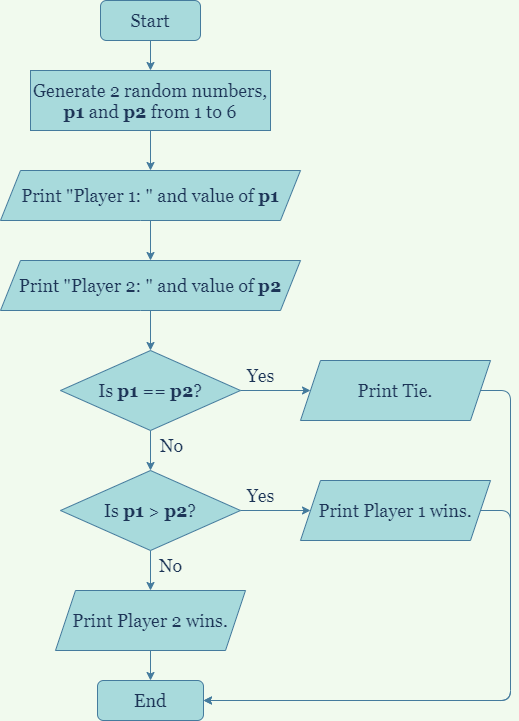

The diagram above was exported from draw.io. Its source (the exported page's mxGraphModel, read from the mxfile embedded in the PNG):
<mxGraphModel dx="868" dy="1651" grid="1" gridSize="10" guides="1" tooltips="1" connect="1" arrows="1" fold="1" page="1" pageScale="1" pageWidth="827" pageHeight="1169" background="#F1FAEE" math="0" shadow="0">
  <root>
    <mxCell id="WIyWlLk6GJQsqaUBKTNV-0" />
    <mxCell id="WIyWlLk6GJQsqaUBKTNV-1" parent="WIyWlLk6GJQsqaUBKTNV-0" />
    <mxCell id="y2Ab501DSHHGhQSouPhm-2" style="edgeStyle=orthogonalEdgeStyle;rounded=0;orthogonalLoop=1;jettySize=auto;html=1;exitX=0.5;exitY=1;exitDx=0;exitDy=0;strokeColor=#457B9D;fontColor=#1D3557;labelBackgroundColor=#F1FAEE;" parent="WIyWlLk6GJQsqaUBKTNV-1" source="KBT_11Oa8PbGUzlpHnPJ-1" target="EKv0133OhK1PhV63h7qC-3" edge="1">
      <mxGeometry relative="1" as="geometry" />
    </mxCell>
    <mxCell id="KBT_11Oa8PbGUzlpHnPJ-1" value="Start" style="whiteSpace=wrap;html=1;fontColor=#1D3557;strokeColor=#457B9D;fillColor=#A8DADC;rounded=1;fontFamily=Georgia;horizontal=1;fontSize=18;" parent="WIyWlLk6GJQsqaUBKTNV-1" vertex="1">
      <mxGeometry x="360" y="-10" width="100" height="40" as="geometry" />
    </mxCell>
    <mxCell id="s5L1WdjP4IoX4gQFtgTd-0" style="edgeStyle=orthogonalEdgeStyle;curved=0;rounded=1;sketch=0;orthogonalLoop=1;jettySize=auto;html=1;exitX=0.5;exitY=1;exitDx=0;exitDy=0;fontColor=#1D3557;strokeColor=#457B9D;fillColor=#A8DADC;" edge="1" parent="WIyWlLk6GJQsqaUBKTNV-1" source="KBT_11Oa8PbGUzlpHnPJ-17" target="uNjxHcYp1XkpoAcYYQR6-2">
      <mxGeometry relative="1" as="geometry" />
    </mxCell>
    <mxCell id="KBT_11Oa8PbGUzlpHnPJ-17" value="Print &quot;Player 1: &quot; and value of &lt;b&gt;p1&lt;/b&gt;" style="shape=parallelogram;perimeter=parallelogramPerimeter;whiteSpace=wrap;html=1;fixedSize=1;rounded=1;fontFamily=Georgia;fontSize=18;fontColor=#1D3557;strokeColor=#457B9D;fillColor=#A8DADC;arcSize=0;" parent="WIyWlLk6GJQsqaUBKTNV-1" vertex="1">
      <mxGeometry x="260" y="160" width="300" height="50" as="geometry" />
    </mxCell>
    <mxCell id="KBT_11Oa8PbGUzlpHnPJ-35" value="End" style="rounded=1;whiteSpace=wrap;html=1;fontFamily=Georgia;fontSize=18;fontColor=#1D3557;strokeColor=#457B9D;fillColor=#A8DADC;" parent="WIyWlLk6GJQsqaUBKTNV-1" vertex="1">
      <mxGeometry x="357" y="670" width="106" height="40" as="geometry" />
    </mxCell>
    <mxCell id="y2Ab501DSHHGhQSouPhm-4" style="edgeStyle=orthogonalEdgeStyle;curved=0;rounded=1;sketch=0;orthogonalLoop=1;jettySize=auto;html=1;exitX=0.5;exitY=1;exitDx=0;exitDy=0;entryX=0.5;entryY=0;entryDx=0;entryDy=0;fontColor=#1D3557;strokeColor=#457B9D;fillColor=#A8DADC;labelBackgroundColor=#F1FAEE;" parent="WIyWlLk6GJQsqaUBKTNV-1" source="EKv0133OhK1PhV63h7qC-3" edge="1">
      <mxGeometry relative="1" as="geometry">
        <mxPoint x="410" y="160" as="targetPoint" />
      </mxGeometry>
    </mxCell>
    <mxCell id="EKv0133OhK1PhV63h7qC-3" value="Generate 2 random numbers, &lt;b&gt;p1 &lt;/b&gt;and &lt;b&gt;p2 &lt;/b&gt;from 1 to 6" style="rounded=0;whiteSpace=wrap;html=1;fontFamily=Georgia;fontSize=18;fontColor=#1D3557;strokeColor=#457B9D;fillColor=#A8DADC;" parent="WIyWlLk6GJQsqaUBKTNV-1" vertex="1">
      <mxGeometry x="290" y="60" width="240" height="60" as="geometry" />
    </mxCell>
    <mxCell id="s5L1WdjP4IoX4gQFtgTd-2" style="edgeStyle=orthogonalEdgeStyle;curved=0;rounded=1;sketch=0;orthogonalLoop=1;jettySize=auto;html=1;exitX=0.5;exitY=1;exitDx=0;exitDy=0;entryX=0.5;entryY=0;entryDx=0;entryDy=0;fontFamily=Georgia;fontSize=18;fontColor=#1D3557;strokeColor=#457B9D;fillColor=#A8DADC;" edge="1" parent="WIyWlLk6GJQsqaUBKTNV-1" source="uNjxHcYp1XkpoAcYYQR6-2" target="s5L1WdjP4IoX4gQFtgTd-1">
      <mxGeometry relative="1" as="geometry" />
    </mxCell>
    <mxCell id="uNjxHcYp1XkpoAcYYQR6-2" value="Print &quot;Player 2: &quot; and value of&amp;nbsp;&lt;b&gt;p2&lt;/b&gt;" style="shape=parallelogram;perimeter=parallelogramPerimeter;whiteSpace=wrap;html=1;fixedSize=1;rounded=1;fontFamily=Georgia;fontSize=18;fontColor=#1D3557;strokeColor=#457B9D;fillColor=#A8DADC;arcSize=0;" parent="WIyWlLk6GJQsqaUBKTNV-1" vertex="1">
      <mxGeometry x="260" y="250" width="300" height="50" as="geometry" />
    </mxCell>
    <mxCell id="s5L1WdjP4IoX4gQFtgTd-6" style="edgeStyle=orthogonalEdgeStyle;curved=0;rounded=1;sketch=0;orthogonalLoop=1;jettySize=auto;html=1;exitX=0.5;exitY=1;exitDx=0;exitDy=0;entryX=0.5;entryY=0;entryDx=0;entryDy=0;fontFamily=Georgia;fontSize=18;fontColor=#1D3557;strokeColor=#457B9D;fillColor=#A8DADC;" edge="1" parent="WIyWlLk6GJQsqaUBKTNV-1" source="s5L1WdjP4IoX4gQFtgTd-1" target="s5L1WdjP4IoX4gQFtgTd-4">
      <mxGeometry relative="1" as="geometry" />
    </mxCell>
    <mxCell id="s5L1WdjP4IoX4gQFtgTd-9" style="edgeStyle=orthogonalEdgeStyle;curved=0;rounded=1;sketch=0;orthogonalLoop=1;jettySize=auto;html=1;exitX=1;exitY=0.5;exitDx=0;exitDy=0;entryX=0;entryY=0.5;entryDx=0;entryDy=0;fontFamily=Georgia;fontSize=18;fontColor=#1D3557;strokeColor=#457B9D;fillColor=#A8DADC;" edge="1" parent="WIyWlLk6GJQsqaUBKTNV-1" source="s5L1WdjP4IoX4gQFtgTd-1" target="s5L1WdjP4IoX4gQFtgTd-7">
      <mxGeometry relative="1" as="geometry" />
    </mxCell>
    <mxCell id="s5L1WdjP4IoX4gQFtgTd-1" value="Is &lt;b&gt;p1 &lt;/b&gt;== &lt;b&gt;p2&lt;/b&gt;?" style="rhombus;whiteSpace=wrap;html=1;rounded=0;sketch=0;fontColor=#1D3557;strokeColor=#457B9D;fillColor=#A8DADC;fontFamily=Georgia;fontSize=18;" vertex="1" parent="WIyWlLk6GJQsqaUBKTNV-1">
      <mxGeometry x="320" y="340" width="180" height="80" as="geometry" />
    </mxCell>
    <mxCell id="s5L1WdjP4IoX4gQFtgTd-10" style="edgeStyle=orthogonalEdgeStyle;curved=0;rounded=1;sketch=0;orthogonalLoop=1;jettySize=auto;html=1;exitX=1;exitY=0.5;exitDx=0;exitDy=0;entryX=0;entryY=0.5;entryDx=0;entryDy=0;fontFamily=Georgia;fontSize=18;fontColor=#1D3557;strokeColor=#457B9D;fillColor=#A8DADC;" edge="1" parent="WIyWlLk6GJQsqaUBKTNV-1" source="s5L1WdjP4IoX4gQFtgTd-4" target="s5L1WdjP4IoX4gQFtgTd-8">
      <mxGeometry relative="1" as="geometry" />
    </mxCell>
    <mxCell id="s5L1WdjP4IoX4gQFtgTd-14" style="edgeStyle=orthogonalEdgeStyle;curved=0;rounded=1;sketch=0;orthogonalLoop=1;jettySize=auto;html=1;exitX=0.5;exitY=1;exitDx=0;exitDy=0;entryX=0.5;entryY=0;entryDx=0;entryDy=0;fontFamily=Georgia;fontSize=18;fontColor=#1D3557;strokeColor=#457B9D;fillColor=#A8DADC;" edge="1" parent="WIyWlLk6GJQsqaUBKTNV-1" source="s5L1WdjP4IoX4gQFtgTd-4" target="s5L1WdjP4IoX4gQFtgTd-11">
      <mxGeometry relative="1" as="geometry" />
    </mxCell>
    <mxCell id="s5L1WdjP4IoX4gQFtgTd-4" value="Is &lt;b&gt;p1 &lt;/b&gt;&amp;gt; &lt;b&gt;p2&lt;/b&gt;?" style="rhombus;whiteSpace=wrap;html=1;rounded=0;sketch=0;fontColor=#1D3557;strokeColor=#457B9D;fillColor=#A8DADC;fontFamily=Georgia;fontSize=18;" vertex="1" parent="WIyWlLk6GJQsqaUBKTNV-1">
      <mxGeometry x="320" y="460" width="180" height="80" as="geometry" />
    </mxCell>
    <mxCell id="s5L1WdjP4IoX4gQFtgTd-22" style="edgeStyle=orthogonalEdgeStyle;curved=0;rounded=1;sketch=0;orthogonalLoop=1;jettySize=auto;html=1;exitX=1;exitY=0.5;exitDx=0;exitDy=0;entryX=1;entryY=0.5;entryDx=0;entryDy=0;fontFamily=Georgia;fontSize=18;fontColor=#1D3557;strokeColor=#457B9D;fillColor=#A8DADC;" edge="1" parent="WIyWlLk6GJQsqaUBKTNV-1" source="s5L1WdjP4IoX4gQFtgTd-7" target="KBT_11Oa8PbGUzlpHnPJ-35">
      <mxGeometry relative="1" as="geometry">
        <Array as="points">
          <mxPoint x="770" y="380" />
          <mxPoint x="770" y="690" />
        </Array>
      </mxGeometry>
    </mxCell>
    <mxCell id="s5L1WdjP4IoX4gQFtgTd-7" value="Print Tie." style="shape=parallelogram;perimeter=parallelogramPerimeter;whiteSpace=wrap;html=1;fixedSize=1;rounded=0;sketch=0;fontFamily=Georgia;fontSize=18;fontColor=#1D3557;strokeColor=#457B9D;fillColor=#A8DADC;" vertex="1" parent="WIyWlLk6GJQsqaUBKTNV-1">
      <mxGeometry x="560" y="350" width="190" height="60" as="geometry" />
    </mxCell>
    <mxCell id="s5L1WdjP4IoX4gQFtgTd-23" style="edgeStyle=orthogonalEdgeStyle;curved=0;rounded=1;sketch=0;orthogonalLoop=1;jettySize=auto;html=1;exitX=1;exitY=0.5;exitDx=0;exitDy=0;fontFamily=Georgia;fontSize=18;fontColor=#1D3557;strokeColor=#457B9D;fillColor=#A8DADC;entryX=1;entryY=0.5;entryDx=0;entryDy=0;" edge="1" parent="WIyWlLk6GJQsqaUBKTNV-1" source="s5L1WdjP4IoX4gQFtgTd-8" target="KBT_11Oa8PbGUzlpHnPJ-35">
      <mxGeometry relative="1" as="geometry">
        <mxPoint x="530" y="730" as="targetPoint" />
        <Array as="points">
          <mxPoint x="770" y="500" />
          <mxPoint x="770" y="690" />
        </Array>
      </mxGeometry>
    </mxCell>
    <mxCell id="s5L1WdjP4IoX4gQFtgTd-8" value="Print Player 1 wins." style="shape=parallelogram;perimeter=parallelogramPerimeter;whiteSpace=wrap;html=1;fixedSize=1;rounded=0;sketch=0;fontFamily=Georgia;fontSize=18;fontColor=#1D3557;strokeColor=#457B9D;fillColor=#A8DADC;" vertex="1" parent="WIyWlLk6GJQsqaUBKTNV-1">
      <mxGeometry x="560" y="470" width="190" height="60" as="geometry" />
    </mxCell>
    <mxCell id="s5L1WdjP4IoX4gQFtgTd-15" style="edgeStyle=orthogonalEdgeStyle;curved=0;rounded=1;sketch=0;orthogonalLoop=1;jettySize=auto;html=1;exitX=0.5;exitY=1;exitDx=0;exitDy=0;entryX=0.5;entryY=0;entryDx=0;entryDy=0;fontFamily=Georgia;fontSize=18;fontColor=#1D3557;strokeColor=#457B9D;fillColor=#A8DADC;" edge="1" parent="WIyWlLk6GJQsqaUBKTNV-1" source="s5L1WdjP4IoX4gQFtgTd-11" target="KBT_11Oa8PbGUzlpHnPJ-35">
      <mxGeometry relative="1" as="geometry" />
    </mxCell>
    <mxCell id="s5L1WdjP4IoX4gQFtgTd-11" value="Print Player 2 wins." style="shape=parallelogram;perimeter=parallelogramPerimeter;whiteSpace=wrap;html=1;fixedSize=1;rounded=0;sketch=0;fontFamily=Georgia;fontSize=18;fontColor=#1D3557;strokeColor=#457B9D;fillColor=#A8DADC;" vertex="1" parent="WIyWlLk6GJQsqaUBKTNV-1">
      <mxGeometry x="315" y="580" width="190" height="60" as="geometry" />
    </mxCell>
    <mxCell id="s5L1WdjP4IoX4gQFtgTd-17" value="Yes" style="text;html=1;align=center;verticalAlign=middle;resizable=0;points=[];autosize=1;strokeColor=none;fillColor=none;fontSize=18;fontFamily=Georgia;fontColor=#1D3557;" vertex="1" parent="WIyWlLk6GJQsqaUBKTNV-1">
      <mxGeometry x="500" y="350" width="40" height="30" as="geometry" />
    </mxCell>
    <mxCell id="s5L1WdjP4IoX4gQFtgTd-18" value="Yes" style="text;html=1;align=center;verticalAlign=middle;resizable=0;points=[];autosize=1;strokeColor=none;fillColor=none;fontSize=18;fontFamily=Georgia;fontColor=#1D3557;" vertex="1" parent="WIyWlLk6GJQsqaUBKTNV-1">
      <mxGeometry x="500" y="470" width="40" height="30" as="geometry" />
    </mxCell>
    <mxCell id="s5L1WdjP4IoX4gQFtgTd-19" value="No" style="text;html=1;align=center;verticalAlign=middle;resizable=0;points=[];autosize=1;strokeColor=none;fillColor=none;fontSize=18;fontFamily=Georgia;fontColor=#1D3557;" vertex="1" parent="WIyWlLk6GJQsqaUBKTNV-1">
      <mxGeometry x="410" y="420" width="40" height="30" as="geometry" />
    </mxCell>
    <mxCell id="s5L1WdjP4IoX4gQFtgTd-21" value="No" style="text;html=1;align=center;verticalAlign=middle;resizable=0;points=[];autosize=1;strokeColor=none;fillColor=none;fontSize=18;fontFamily=Georgia;fontColor=#1D3557;" vertex="1" parent="WIyWlLk6GJQsqaUBKTNV-1">
      <mxGeometry x="410" y="540" width="40" height="30" as="geometry" />
    </mxCell>
  </root>
</mxGraphModel>